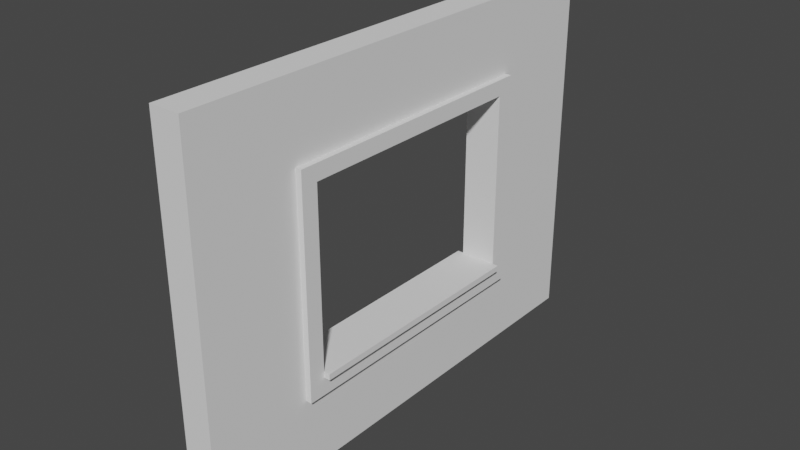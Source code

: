 # Source: window_detail_4x3.blend  (saved by Blender 2.91.10; exported with 4.5.12 LTS)
import bpy
from mathutils import Matrix  # noqa: F401  (used for matrix-valued properties, if any)

bpy.ops.wm.read_factory_settings(use_empty=True)
scene = bpy.context.scene
scene.name = 'Scene'

# ---- collections
col_collection = bpy.data.collections.new('Collection'); scene.collection.children.link(col_collection)

# ---- world
world_world = bpy.data.worlds.new('World'); scene.world = world_world
world_world.use_nodes = True; world_world.node_tree.nodes.clear()
_N = world_world.node_tree.nodes; _L = world_world.node_tree.links
n0 = _N.new('ShaderNodeOutputWorld'); n0.name = 'World Output'; n0.location = (300, 300)
n1 = _N.new('ShaderNodeBackground'); n1.name = 'Background'; n1.location = (10, 300)
n1.inputs[0].default_value = (0.05088, 0.05088, 0.05088, 1.0)
_L.new(n1.outputs[0], n0.inputs[0])
n0.is_active_output = True
world_world.color = (0.05088, 0.05088, 0.05088)
world_world.use_sun_shadow = False
world_world.sun_shadow_jitter_overblur = 0.0

# ---- meshes
me_vert = bpy.data.meshes.new('Vert')
me_vert.from_pydata([(3.0, 2.0, 0.0), (3.0, 0.0, 0.0), (3.0, 4.0, 0.0), (0.0, 4.0, 0.0), (0.0, 0.0, 0.0), (1.5, 4.0, 0.0), (0.0, 2.0, 0.0), (1.5, 0.0, 0.0), (3.0, 1.0, 0.0), (3.0, 3.0, 0.0), (0.75, 4.0, 0.0), (0.0, 1.0, 0.0), (2.25, 0.0, 0.0), (2.25, 4.0, 0.0), (0.0, 3.0, 0.0), (0.75, 0.0, 0.0), (1.5, 3.0, 0.0), (1.5, 1.0, 0.0), (2.25, 2.0, 0.0), (0.75, 1.0, 0.0), (2.25, 1.0, 0.0), (2.25, 3.0, 0.0), (0.75, 3.0, 0.0), (3.0, 1.0, 0.25), (3.0, 2.0, 0.25), (3.0, 3.0, 0.25), (3.0, 4.0, 0.25), (0.75, 4.0, 0.25), (0.0, 4.0, 0.25), (0.0, 1.0, 0.25), (0.0, 0.0, 0.25), (2.25, 0.0, 0.25), (3.0, 0.0, 0.25), (2.25, 4.0, 0.25), (1.5, 4.0, 0.25), (0.0, 3.0, 0.25), (0.0, 2.0, 0.25), (0.75, 0.0, 0.25), (1.5, 0.0, 0.25), (1.5, 3.0, 0.25), (2.25, 2.0, 0.25), (1.5, 1.0, 0.25), (0.75, 2.0, 0.25), (0.75, 1.0, 0.25), (2.25, 1.0, 0.25), (2.25, 3.0, 0.25), (0.75, 3.0, 0.25), (0.0, 0.8629, 0.0), (3.0, 0.8629, 0.0), (1.5, 0.8629, 0.0), (0.75, 0.8629, 0.0), (2.25, 0.8629, 0.0), (0.0, 0.8629, 0.25), (3.0, 0.8629, 0.25), (1.5, 0.8629, 0.25), (0.75, 0.8629, 0.25), (2.25, 0.8629, 0.25), (2.38, 0.0, 0.0), (2.38, 2.0, 0.0), (2.38, 4.0, 0.0), (2.38, 1.0, 0.0), (2.38, 3.0, 0.0), (2.38, 0.0, 0.25), (2.38, 2.0, 0.25), (2.38, 4.0, 0.25), (2.38, 1.0, 0.25), (2.38, 3.0, 0.25), (2.38, 0.8629, 0.25), (2.38, 0.8629, 0.0), (3.0, 3.137, 0.0), (1.5, 3.137, 0.0), (0.0, 3.137, 0.0), (2.25, 3.137, 0.0), (0.75, 3.137, 0.0), (3.0, 3.137, 0.25), (1.5, 3.137, 0.25), (0.0, 3.137, 0.25), (2.25, 3.137, 0.25), (0.75, 3.137, 0.25), (2.38, 3.137, 0.25), (2.38, 3.137, 0.0), (0.6064, 4.0, 0.0), (0.6064, 0.0, 0.0), (0.6064, 2.0, 0.0), (0.6064, 1.0, 0.0), (0.6064, 3.0, 0.0), (0.6064, 4.0, 0.25), (0.6064, 0.0, 0.25), (0.6064, 2.0, 0.25), (0.6064, 1.0, 0.25), (0.6064, 3.0, 0.25), (0.6064, 0.8629, 0.25), (0.6064, 0.8629, 0.0), (0.6064, 3.137, 0.25), (0.6064, 3.137, 0.0), (1.5, 0.8629, -0.05), (1.5, 1.0, -0.05), (0.6064, 2.0, -0.05), (0.75, 2.0, -0.05), (0.75, 1.0, -0.05), (0.75, 0.8629, -0.05), (0.6064, 1.0, -0.05), (2.25, 1.0, -0.05), (2.25, 2.0, -0.05), (2.25, 0.8629, -0.05), (2.25, 3.0, -0.05), (1.5, 3.0, -0.05), (0.75, 3.0, -0.05), (0.6064, 3.0, -0.05), (0.6064, 0.8629, -0.05), (2.38, 2.0, -0.05), (2.38, 1.0, -0.05), (2.38, 3.0, -0.05), (2.38, 0.8629, -0.05), (1.5, 3.137, -0.05), (2.25, 3.137, -0.05), (0.75, 3.137, -0.05), (2.38, 3.137, -0.05), (0.6064, 3.137, -0.05), (0.8, 1.0, 0.0), (0.8, 2.0, 0.0), (0.8, 3.0, 0.0), (0.8, 1.0, 0.25), (0.8, 2.0, 0.25), (0.8, 3.0, 0.25), (0.8, 1.0, -0.05), (0.8, 2.0, -0.05), (0.8, 3.0, -0.05), (0.8, 1.0, -0.1), (0.75, 1.0, -0.1), (0.75, 2.0, -0.1), (0.8, 2.0, -0.1), (0.75, 3.0, -0.1), (0.8, 3.0, -0.1), (0.75, 1.0, 0.3), (0.75, 2.0, 0.3), (0.75, 3.0, 0.3), (0.8, 1.0, 0.3), (0.8, 2.0, 0.3), (0.8, 3.0, 0.3)], [], [(94, 71, 3, 81), (72, 70, 5, 13), (84, 11, 6, 83), (80, 61, 112, 117), (92, 47, 11, 84), (83, 85, 108, 97), (61, 58, 110, 112), (20, 18, 103, 102), (80, 72, 13, 59), (21, 16, 106, 105), (70, 73, 10, 5), (83, 6, 14, 85), (93, 86, 28, 76), (77, 33, 34, 75), (89, 88, 36, 29), (54, 41, 43, 55), (91, 89, 29, 52), (65, 63, 40, 44), (67, 65, 44, 56), (56, 44, 41, 54), (79, 64, 33, 77), (63, 66, 45, 40), (75, 34, 27, 78), (88, 90, 35, 36), (7, 12, 31, 38), (21, 18, 40, 45), (15, 7, 38, 37), (17, 19, 43, 41), (8, 0, 24, 23), (59, 13, 33, 64), (69, 2, 26, 74), (71, 14, 35, 76), (16, 21, 45, 39), (18, 20, 44, 40), (81, 3, 28, 86), (82, 15, 37, 87), (48, 8, 23, 53), (47, 4, 30, 52), (127, 126, 131, 133), (0, 9, 25, 24), (57, 1, 32, 62), (22, 16, 39, 46), (5, 10, 27, 34), (20, 17, 41, 44), (13, 5, 34, 33), (19, 99, 125, 119), (6, 11, 29, 36), (14, 6, 36, 35), (11, 47, 52, 29), (1, 48, 53, 32), (31, 56, 54, 38), (62, 67, 56, 31), (87, 91, 52, 30), (38, 54, 55, 37), (12, 7, 49, 51), (57, 12, 51, 68), (82, 4, 47, 92), (7, 15, 50, 49), (1, 57, 68, 48), (32, 53, 67, 62), (12, 57, 62, 31), (2, 59, 64, 26), (24, 25, 66, 63), (74, 26, 64, 79), (53, 23, 65, 67), (23, 24, 63, 65), (0, 58, 61, 9), (69, 80, 59, 2), (48, 68, 60, 8), (8, 60, 58, 0), (9, 61, 80, 69), (25, 74, 79, 66), (3, 71, 76, 28), (9, 69, 74, 25), (39, 75, 78, 46), (66, 79, 77, 45), (45, 77, 75, 39), (90, 93, 76, 35), (68, 51, 104, 113), (51, 49, 95, 104), (85, 94, 118, 108), (85, 14, 71, 94), (94, 73, 116, 118), (46, 78, 93, 90), (15, 82, 92, 50), (37, 55, 91, 87), (4, 82, 87, 30), (10, 81, 86, 27), (42, 46, 90, 88), (55, 43, 89, 91), (43, 42, 88, 89), (78, 27, 86, 93), (19, 17, 96, 99), (18, 21, 105, 103), (70, 72, 115, 114), (73, 94, 81, 10), (95, 100, 99, 96), (111, 102, 103, 110), (113, 104, 102, 111), (104, 95, 96, 102), (110, 103, 105, 112), (106, 107, 116, 114), (112, 105, 115, 117), (105, 106, 114, 115), (107, 108, 118, 116), (98, 97, 108, 107), (100, 109, 101, 99), (99, 101, 97, 98), (50, 92, 109, 100), (125, 99, 129, 128), (92, 84, 101, 109), (49, 50, 100, 95), (16, 22, 107, 106), (73, 70, 114, 116), (60, 68, 113, 111), (17, 20, 102, 96), (84, 83, 97, 101), (43, 19, 119, 122), (72, 80, 117, 115), (58, 60, 111, 110), (120, 121, 124, 123), (119, 120, 123, 122), (121, 120, 126, 127), (120, 119, 125, 126), (43, 122, 137, 134), (122, 123, 138, 137), (107, 22, 121, 127), (22, 46, 124, 121), (130, 132, 133, 131), (129, 130, 131, 128), (99, 98, 130, 129), (98, 107, 132, 130), (107, 127, 133, 132), (126, 125, 128, 131), (136, 135, 138, 139), (135, 134, 137, 138), (46, 42, 135, 136), (124, 46, 136, 139), (123, 124, 139, 138), (42, 43, 134, 135)])
me_vert.use_remesh_fix_poles = True
me_vert.use_remesh_preserve_attributes = False
me_vert.use_mirror_vertex_groups = False
me_vert.update()

# ---- objects
ob_window_detail_4x3 = bpy.data.objects.new('window_detail_4x3', me_vert)

# ---- transforms, parenting, visibility, modifiers, constraints
ob_window_detail_4x3.location = (0.0, 0.0, 0.0)
ob_window_detail_4x3.rotation_euler = (-0.0, -1.571, 0.0)
ob_window_detail_4x3.lineart.crease_threshold = 0.0

# ---- collection membership
col_collection.objects.link(ob_window_detail_4x3)

# ---- scene / render settings (as saved in the file)
scene.frame_start = 1; scene.frame_end = 250; scene.frame_set(17)
scene.render.engine = 'BLENDER_EEVEE_NEXT'
scene.cycles.use_denoising = False
scene.cycles.samples = 128
scene.cycles.sampling_pattern = 'TABULATED_SOBOL'
scene.cycles.use_adaptive_sampling = False
scene.cycles.use_light_tree = False
scene.view_settings.view_transform = 'Filmic'
bpy.context.view_layer.update()

# ---- added for rendering (the .blend has no active camera and no usable light): camera, sun
cam_auto = bpy.data.cameras.new('AutoCamera')
cam_auto.lens = 50.0
cam_auto.sensor_width = 36.0
cam_auto.clip_end = 1000.0
ob_auto_camera = bpy.data.objects.new('AutoCamera', cam_auto)
scene.collection.objects.link(ob_auto_camera)
ob_auto_camera.location = (4.5409, -3.56908, 5.21272)
ob_auto_camera.rotation_euler = (1.09748, -7.21219e-08, 0.694738)
scene.camera = ob_auto_camera
light_auto_sun = bpy.data.lights.new('AutoSun', 'SUN')
light_auto_sun.energy = 3.0
light_auto_sun.angle = 0.0523599
ob_auto_sun = bpy.data.objects.new('AutoSun', light_auto_sun)
scene.collection.objects.link(ob_auto_sun)
ob_auto_sun.rotation_euler = (0.872665, 0.174533, 0.523599)
bpy.context.view_layer.update()
